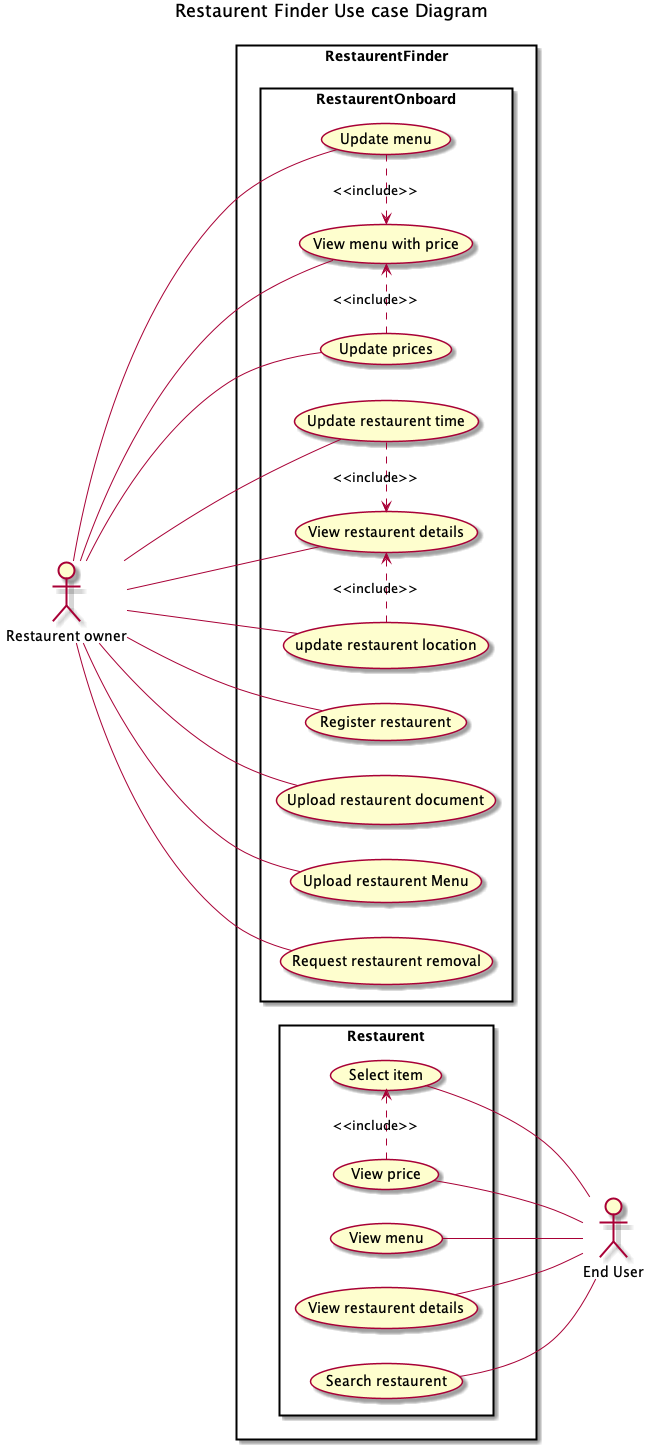

The diagram above was rendered by PlantUML. Its source (embedded in the PNG):
@startuml
title Restaurent Finder Use case Diagram

skinparam actorStyle awesome
left to right direction
actor "Restaurent owner" as ru
actor "End User" as eu

rectangle RestaurentFinder {

      rectangle RestaurentOnboard{
    usecase "Register restaurent" as regRest
    usecase "Upload restaurent document" as upldRest
    usecase "Upload restaurent Menu" as upldMenu
    usecase "Update restaurent time" as updtTime
    usecase "update restaurent location" as updtLoc
    usecase "View restaurent details" as vwRestDet
    usecase "Update menu" as updtMenu
    usecase "Update prices" as updtPrice
    usecase "View menu with price" as vwMenuP
    usecase "Request restaurent removal" as reqRmvRest
    }
    
        rectangle Restaurent{
       usecase "Search restaurent" as srchRest
    usecase "View restaurent details" as vwRest
    usecase "View menu" as vwMenu       
    usecase "Select item" as slctItm
    usecase "View price" as vwPrice      
    }

}

ru -- reqRmvRest
ru -- regRest
ru -- upldRest
ru -- upldMenu
ru -- vwMenuP
ru -- updtMenu
ru -- updtPrice
(updtMenu) .> (vwMenuP) : <<include>>
(updtPrice) .> (vwMenuP) : <<include>>
ru --- vwRestDet
ru --- updtTime
ru --- updtLoc
(updtTime) .> (vwRestDet) : <<include>>
(updtLoc) .> (vwRestDet) : <<include>>

eu -up- srchRest
eu -up- vwRest
eu -up- vwMenu
eu -right-- slctItm
eu -right-- vwPrice
(vwPrice) .> (slctItm) : <<include>>
@enduml